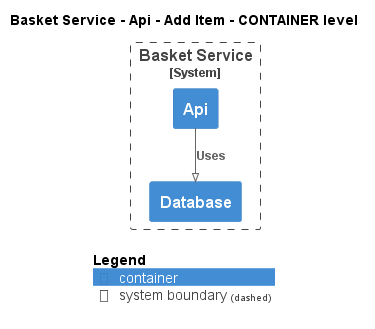

The diagram above was rendered by PlantUML. Its source (embedded in the PNG):
@startuml
!pragma layout smetana
!include ..\..\..\..\..\..\.c4s\C4_Container.puml

AddElementTag("state:new", $bgColor=green, $fontColor=#ffffff, $borderColor=green, $shadowing="False")
AddElementTag("state:changed", $bgColor=orange, $fontColor=#ffffff, $borderColor=orange, $shadowing="False")
AddElementTag("state:removed", $bgColor=red, $fontColor=#ffffff, $borderColor=red, $shadowing="False")

AddRelTag("state:new", $textColor=green, $lineColor=green)
AddRelTag("state:changed", $textColor=orange, $lineColor=orange)
AddRelTag("state:removed", $textColor=red, $lineColor=red)

SHOW_PERSON_PORTRAIT()
LAYOUT_TOP_DOWN()

skinparam linetype polyline

title Basket Service - Api - Add Item - CONTAINER level


System_Boundary(ECommercePlatform.SoftwareSystems.BasketService, "Basket Service") {
    Container(ECommercePlatform.SoftwareSystems.BasketService.Containers.Api, "Api", "", "")
    Container(ECommercePlatform.SoftwareSystems.BasketService.Containers.Database, "Database", "", "")
}

Rel(ECommercePlatform.SoftwareSystems.BasketService.Containers.Api, ECommercePlatform.SoftwareSystems.BasketService.Containers.Database, "Uses")


SHOW_LEGEND()
@enduml